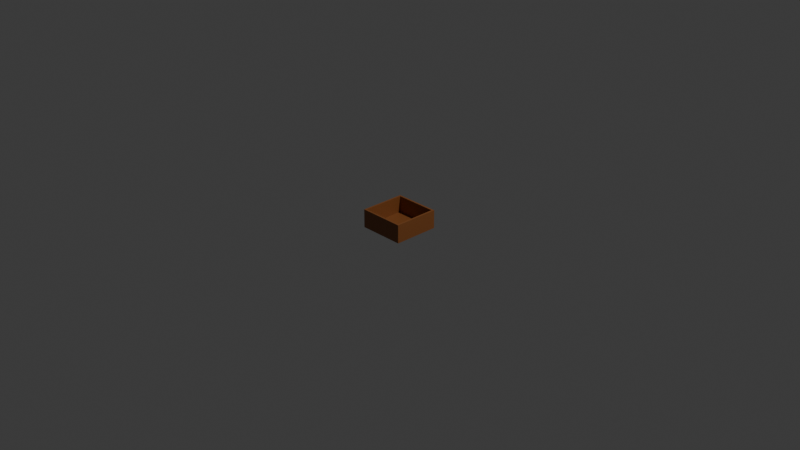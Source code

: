 # Source: box.blend  (saved by Blender 5.2.44; exported with 4.5.12 LTS)
import bpy
from mathutils import Matrix  # noqa: F401  (used for matrix-valued properties, if any)

bpy.ops.wm.read_factory_settings(use_empty=True)
scene = bpy.context.scene
scene.name = 'Scene'

# ---- collections
col_collection = bpy.data.collections.new('Collection'); scene.collection.children.link(col_collection)

# ---- materials (node trees are filled in below, after node groups)
mat_material_001 = bpy.data.materials.new('Material.001')
mat_material_001.use_backface_culling = True
mat_material_001.use_backface_culling_shadow = True

# ---- material node trees
mat_material_001.use_nodes = True; mat_material_001.node_tree.nodes.clear()
_N = mat_material_001.node_tree.nodes; _L = mat_material_001.node_tree.links
n0 = _N.new('ShaderNodeBsdfPrincipled'); n0.name = 'Principled BSDF'; n0.location = (-200, 100)
n0.inputs[0].default_value = (0.2759, 0.09516, 0.02501, 1.0)
n0.inputs[10].default_value = 0.005
n1 = _N.new('ShaderNodeOutputMaterial'); n1.name = 'Material Output'; n1.location = (200, 100)
_L.new(n0.outputs[0], n1.inputs[0])
n1.is_active_output = True

# ---- world
world_world = bpy.data.worlds.new('World'); scene.world = world_world
world_world.use_nodes = True; world_world.node_tree.nodes.clear()
_N = world_world.node_tree.nodes; _L = world_world.node_tree.links
n0 = _N.new('ShaderNodeOutputWorld'); n0.name = 'World Output'; n0.location = (200, 100)
n1 = _N.new('ShaderNodeBackground'); n1.name = 'Background'; n1.location = (-200, 100)
n1.inputs[0].default_value = (0.05088, 0.05088, 0.05088, 1.0)
_L.new(n1.outputs[0], n0.inputs[0])
n0.is_active_output = True
world_world.color = (0.05088, 0.05088, 0.05088)
world_world.sun_shadow_jitter_overblur = 0.0

# ---- cameras
cam_camera = bpy.data.cameras.new('Camera')
cam_camera.clip_end = 100.0
cam_camera.ortho_scale = 7.314

# ---- lights
light_light = bpy.data.lights.new('Light', 'POINT')
light_light.energy = 1000.0
light_light.shadow_soft_size = 0.1

# ---- meshes
me_cube_001 = bpy.data.meshes.new('Cube.001')
me_cube_001.from_pydata([(-0.25, -0.25, -0.1), (-0.25, -0.25, 0.1), (-0.25, 0.25, -0.1), (-0.25, 0.25, 0.1), (0.25, -0.25, -0.1), (0.25, -0.25, 0.1), (0.25, 0.25, -0.1), (0.25, 0.25, 0.1)], [], [(0, 1, 3, 2), (2, 3, 7, 6), (6, 7, 5, 4), (4, 5, 1, 0), (2, 6, 4, 0)])
_uv = me_cube_001.uv_layers.new(name='UVMap')
_uv.uv.foreach_set('vector', [0.375, 0.0, 0.625, 0.0, 0.625, 0.25, 0.375, 0.25, 0.375, 0.25, 0.625, 0.25, 0.625, 0.5, 0.375, 0.5, 0.375, 0.5, 0.625, 0.5, 0.625, 0.75, 0.375, 0.75, 0.375, 0.75, 0.625, 0.75, 0.625, 1.0, 0.375, 1.0, 0.125, 0.5, 0.375, 0.5, 0.375, 0.75, 0.125, 0.75])
me_cube_001.materials.append(mat_material_001)
me_cube_001.update()

# ---- objects
ob_light = bpy.data.objects.new('Light', light_light)
ob_camera = bpy.data.objects.new('Camera', cam_camera)
ob_cube = bpy.data.objects.new('Cube', me_cube_001)

# ---- transforms, parenting, visibility, modifiers, constraints
ob_light.location = (4.076, 1.005, 5.904)
ob_light.rotation_euler = (0.6503, 0.05522, 1.866)
ob_light.lock_rotations_4d = False
ob_light.empty_display_type = 'ARROWS'
ob_light.color = (0.0, 0.0, 0.0, 0.0)
ob_light.lineart.crease_threshold = 0.0
ob_camera.location = (7.359, -6.926, 4.958)
ob_camera.rotation_euler = (1.109, 0.0, 0.8149)
ob_camera.lock_rotations_4d = False
ob_camera.empty_display_type = 'ARROWS'
ob_camera.color = (0.0, 0.0, 0.0, 0.0)
ob_camera.display_type = 'WIRE'
ob_camera.lineart.crease_threshold = 0.0
ob_cube.location = (0.0, 0.0, 0.0)
_m = ob_cube.modifiers.new('Solidify', 'SOLIDIFY')
_m.thickness = 0.02
_m.use_even_offset = True

# ---- collection membership
col_collection.objects.link(ob_light)
col_collection.objects.link(ob_camera)
col_collection.objects.link(ob_cube)

# ---- scene / render settings (as saved in the file)
scene.camera = ob_camera
scene.frame_start = 1; scene.frame_end = 250; scene.frame_set(1)
scene.render.engine = 'BLENDER_EEVEE_NEXT'
scene.render.bake_bias = 0.0
scene.render.bake_samples = 0
scene.render.compositor_device = 'GPU'
scene.eevee.use_volume_custom_range = False
scene.eevee.fast_gi_thickness_near = 0.1
scene.eevee.fast_gi_thickness_far = 0.0
scene.eevee.ray_tracing_options.screen_trace_thickness = 0.1
bpy.context.view_layer.update()
